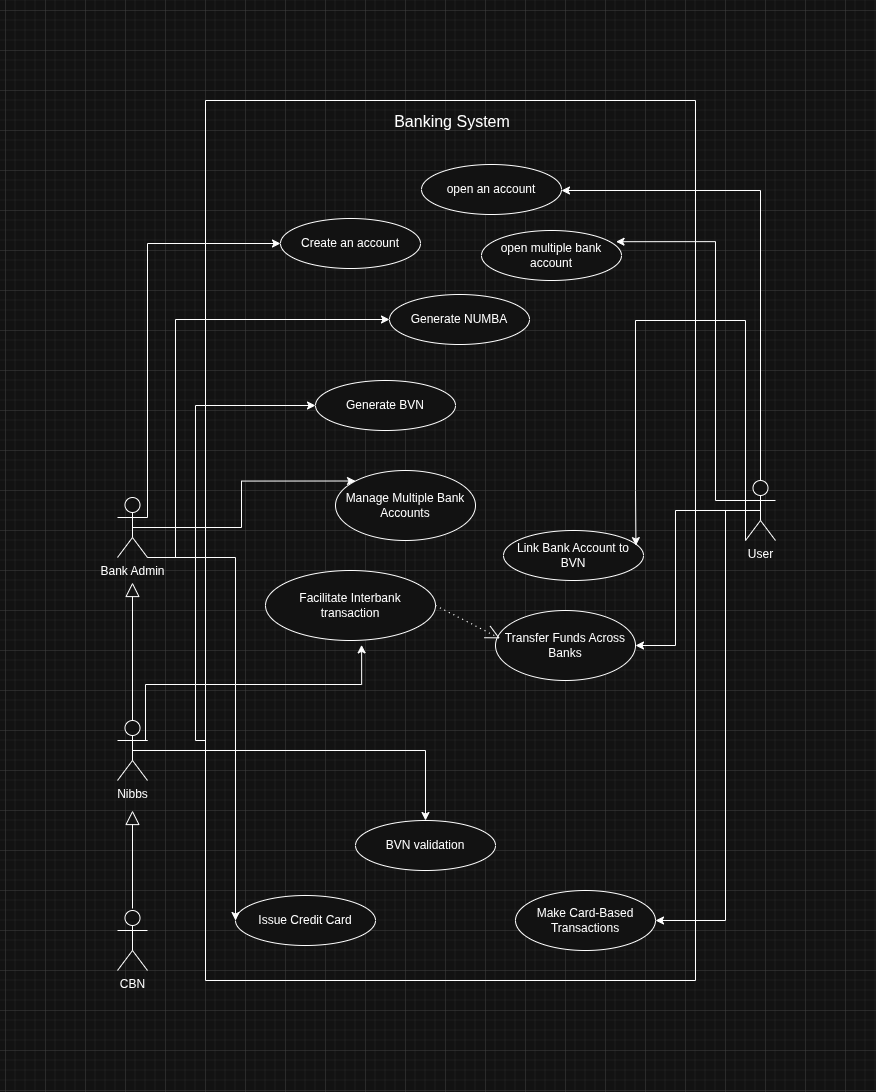

The diagram above was exported from draw.io. Its source (the exported page's mxGraphModel, read from the mxfile embedded in the PNG):
<mxGraphModel dx="1576" dy="2128" grid="1" gridSize="10" guides="1" tooltips="1" connect="1" arrows="1" fold="1" page="1" pageScale="1" pageWidth="827" pageHeight="1169" math="0" shadow="0">
  <root>
    <mxCell id="0" />
    <mxCell id="1" parent="0" />
    <mxCell id="QereK806rPnc9HrxrXB8-17" style="edgeStyle=orthogonalEdgeStyle;rounded=0;orthogonalLoop=1;jettySize=auto;html=1;exitX=0.25;exitY=0.1;exitDx=0;exitDy=0;exitPerimeter=0;entryX=1;entryY=0.5;entryDx=0;entryDy=0;" parent="1" source="QereK806rPnc9HrxrXB8-1" target="QereK806rPnc9HrxrXB8-6" edge="1">
      <mxGeometry relative="1" as="geometry">
        <Array as="points">
          <mxPoint x="715" y="316" />
          <mxPoint x="715" y="20" />
          <mxPoint x="516" y="20" />
        </Array>
      </mxGeometry>
    </mxCell>
    <mxCell id="QereK806rPnc9HrxrXB8-23" style="edgeStyle=orthogonalEdgeStyle;rounded=0;orthogonalLoop=1;jettySize=auto;html=1;exitX=0.5;exitY=0.5;exitDx=0;exitDy=0;exitPerimeter=0;entryX=1;entryY=0.5;entryDx=0;entryDy=0;" parent="1" source="QereK806rPnc9HrxrXB8-1" target="QereK806rPnc9HrxrXB8-14" edge="1">
      <mxGeometry relative="1" as="geometry">
        <Array as="points">
          <mxPoint x="680" y="340" />
          <mxPoint x="680" y="750" />
        </Array>
      </mxGeometry>
    </mxCell>
    <mxCell id="QereK806rPnc9HrxrXB8-26" style="edgeStyle=orthogonalEdgeStyle;rounded=0;orthogonalLoop=1;jettySize=auto;html=1;exitX=0.5;exitY=0.5;exitDx=0;exitDy=0;exitPerimeter=0;entryX=1;entryY=0.5;entryDx=0;entryDy=0;" parent="1" source="QereK806rPnc9HrxrXB8-1" target="QereK806rPnc9HrxrXB8-12" edge="1">
      <mxGeometry relative="1" as="geometry">
        <Array as="points">
          <mxPoint x="630" y="340" />
          <mxPoint x="630" y="475" />
        </Array>
      </mxGeometry>
    </mxCell>
    <mxCell id="QereK806rPnc9HrxrXB8-1" value="User" style="shape=umlActor;verticalLabelPosition=bottom;verticalAlign=top;html=1;" parent="1" vertex="1">
      <mxGeometry x="700" y="310" width="30" height="60" as="geometry" />
    </mxCell>
    <mxCell id="QereK806rPnc9HrxrXB8-3" value="" style="swimlane;startSize=0;" parent="1" vertex="1">
      <mxGeometry x="160" y="-70" width="490" height="880" as="geometry" />
    </mxCell>
    <mxCell id="QereK806rPnc9HrxrXB8-6" value="open an account" style="ellipse;whiteSpace=wrap;html=1;" parent="QereK806rPnc9HrxrXB8-3" vertex="1">
      <mxGeometry x="216" y="64" width="140" height="50" as="geometry" />
    </mxCell>
    <mxCell id="QereK806rPnc9HrxrXB8-7" value="Create an account" style="ellipse;whiteSpace=wrap;html=1;" parent="QereK806rPnc9HrxrXB8-3" vertex="1">
      <mxGeometry x="75" y="118" width="140" height="50" as="geometry" />
    </mxCell>
    <mxCell id="QereK806rPnc9HrxrXB8-8" value="Generate NUMBA" style="ellipse;whiteSpace=wrap;html=1;" parent="QereK806rPnc9HrxrXB8-3" vertex="1">
      <mxGeometry x="184" y="194" width="140" height="50" as="geometry" />
    </mxCell>
    <mxCell id="QereK806rPnc9HrxrXB8-9" value="Generate BVN" style="ellipse;whiteSpace=wrap;html=1;" parent="QereK806rPnc9HrxrXB8-3" vertex="1">
      <mxGeometry x="110" y="280" width="140" height="50" as="geometry" />
    </mxCell>
    <mxCell id="QereK806rPnc9HrxrXB8-10" value="Link Bank Account to BVN" style="ellipse;whiteSpace=wrap;html=1;" parent="QereK806rPnc9HrxrXB8-3" vertex="1">
      <mxGeometry x="298" y="430" width="140" height="50" as="geometry" />
    </mxCell>
    <mxCell id="QereK806rPnc9HrxrXB8-11" value="Manage Multiple Bank Accounts" style="ellipse;whiteSpace=wrap;html=1;" parent="QereK806rPnc9HrxrXB8-3" vertex="1">
      <mxGeometry x="130" y="370" width="140" height="70" as="geometry" />
    </mxCell>
    <mxCell id="QereK806rPnc9HrxrXB8-12" value="Transfer Funds Across Banks" style="ellipse;whiteSpace=wrap;html=1;" parent="QereK806rPnc9HrxrXB8-3" vertex="1">
      <mxGeometry x="290" y="510" width="140" height="70" as="geometry" />
    </mxCell>
    <mxCell id="QereK806rPnc9HrxrXB8-13" value="Issue Credit Card" style="ellipse;whiteSpace=wrap;html=1;" parent="QereK806rPnc9HrxrXB8-3" vertex="1">
      <mxGeometry x="30" y="795" width="140" height="50" as="geometry" />
    </mxCell>
    <mxCell id="QereK806rPnc9HrxrXB8-14" value="Make Card-Based Transactions" style="ellipse;whiteSpace=wrap;html=1;" parent="QereK806rPnc9HrxrXB8-3" vertex="1">
      <mxGeometry x="310" y="790" width="140" height="60" as="geometry" />
    </mxCell>
    <mxCell id="QereK806rPnc9HrxrXB8-16" value="open multiple bank account" style="ellipse;whiteSpace=wrap;html=1;" parent="QereK806rPnc9HrxrXB8-3" vertex="1">
      <mxGeometry x="276" y="130" width="140" height="50" as="geometry" />
    </mxCell>
    <mxCell id="QrVyk_jryxzmqj9-a37u-3" value="&lt;font style=&quot;font-size: 16px;&quot;&gt;Banking System&lt;/font&gt;" style="text;html=1;whiteSpace=wrap;strokeColor=none;fillColor=none;align=center;verticalAlign=middle;rounded=0;" parent="QereK806rPnc9HrxrXB8-3" vertex="1">
      <mxGeometry x="157" y="6" width="180" height="30" as="geometry" />
    </mxCell>
    <mxCell id="QrVyk_jryxzmqj9-a37u-9" value="BVN validation" style="ellipse;whiteSpace=wrap;html=1;" parent="QereK806rPnc9HrxrXB8-3" vertex="1">
      <mxGeometry x="150" y="720" width="140" height="50" as="geometry" />
    </mxCell>
    <mxCell id="QrVyk_jryxzmqj9-a37u-11" value="Facilitate Interbank&lt;div&gt;transaction&lt;/div&gt;" style="ellipse;whiteSpace=wrap;html=1;" parent="QereK806rPnc9HrxrXB8-3" vertex="1">
      <mxGeometry x="60" y="470" width="170" height="70" as="geometry" />
    </mxCell>
    <mxCell id="QrVyk_jryxzmqj9-a37u-13" value="" style="endArrow=open;endFill=0;endSize=12;html=1;rounded=0;exitX=1;exitY=0.5;exitDx=0;exitDy=0;entryX=0.031;entryY=0.398;entryDx=0;entryDy=0;entryPerimeter=0;dashed=1;dashPattern=1 4;" parent="QereK806rPnc9HrxrXB8-3" source="QrVyk_jryxzmqj9-a37u-11" target="QereK806rPnc9HrxrXB8-12" edge="1">
      <mxGeometry width="160" relative="1" as="geometry">
        <mxPoint x="110" y="600" as="sourcePoint" />
        <mxPoint x="270" y="600" as="targetPoint" />
      </mxGeometry>
    </mxCell>
    <mxCell id="QereK806rPnc9HrxrXB8-22" style="edgeStyle=orthogonalEdgeStyle;rounded=0;orthogonalLoop=1;jettySize=auto;html=1;entryX=0;entryY=0.5;entryDx=0;entryDy=0;" parent="QereK806rPnc9HrxrXB8-3" source="QereK806rPnc9HrxrXB8-3" target="QereK806rPnc9HrxrXB8-9" edge="1">
      <mxGeometry relative="1" as="geometry">
        <Array as="points">
          <mxPoint x="-10" y="640" />
          <mxPoint x="-10" y="305" />
        </Array>
      </mxGeometry>
    </mxCell>
    <mxCell id="QereK806rPnc9HrxrXB8-19" style="edgeStyle=orthogonalEdgeStyle;rounded=0;orthogonalLoop=1;jettySize=auto;html=1;exitX=1;exitY=0.3333333333333333;exitDx=0;exitDy=0;exitPerimeter=0;entryX=0;entryY=0.5;entryDx=0;entryDy=0;" parent="1" source="QereK806rPnc9HrxrXB8-15" target="QereK806rPnc9HrxrXB8-7" edge="1">
      <mxGeometry relative="1" as="geometry">
        <Array as="points">
          <mxPoint x="102" y="73" />
        </Array>
      </mxGeometry>
    </mxCell>
    <mxCell id="QereK806rPnc9HrxrXB8-20" style="edgeStyle=orthogonalEdgeStyle;rounded=0;orthogonalLoop=1;jettySize=auto;html=1;exitX=1;exitY=1;exitDx=0;exitDy=0;exitPerimeter=0;entryX=0;entryY=0.5;entryDx=0;entryDy=0;" parent="1" source="QereK806rPnc9HrxrXB8-15" target="QereK806rPnc9HrxrXB8-8" edge="1">
      <mxGeometry relative="1" as="geometry">
        <Array as="points">
          <mxPoint x="130" y="387" />
          <mxPoint x="130" y="149" />
        </Array>
      </mxGeometry>
    </mxCell>
    <mxCell id="QereK806rPnc9HrxrXB8-24" style="edgeStyle=orthogonalEdgeStyle;rounded=0;orthogonalLoop=1;jettySize=auto;html=1;exitX=1;exitY=1;exitDx=0;exitDy=0;exitPerimeter=0;entryX=0;entryY=0.5;entryDx=0;entryDy=0;" parent="1" source="QereK806rPnc9HrxrXB8-15" target="QereK806rPnc9HrxrXB8-13" edge="1">
      <mxGeometry relative="1" as="geometry">
        <Array as="points">
          <mxPoint x="190" y="387" />
        </Array>
      </mxGeometry>
    </mxCell>
    <mxCell id="QereK806rPnc9HrxrXB8-25" style="edgeStyle=orthogonalEdgeStyle;rounded=0;orthogonalLoop=1;jettySize=auto;html=1;exitX=0.5;exitY=0.5;exitDx=0;exitDy=0;exitPerimeter=0;entryX=0;entryY=0;entryDx=0;entryDy=0;" parent="1" source="QereK806rPnc9HrxrXB8-15" target="QereK806rPnc9HrxrXB8-11" edge="1">
      <mxGeometry relative="1" as="geometry" />
    </mxCell>
    <mxCell id="QereK806rPnc9HrxrXB8-15" value="Bank Admin" style="shape=umlActor;verticalLabelPosition=bottom;verticalAlign=top;html=1;" parent="1" vertex="1">
      <mxGeometry x="72" y="327" width="30" height="60" as="geometry" />
    </mxCell>
    <mxCell id="QereK806rPnc9HrxrXB8-18" style="edgeStyle=orthogonalEdgeStyle;rounded=0;orthogonalLoop=1;jettySize=auto;html=1;exitX=0;exitY=1;exitDx=0;exitDy=0;exitPerimeter=0;entryX=0.946;entryY=0.302;entryDx=0;entryDy=0;entryPerimeter=0;" parent="1" source="QereK806rPnc9HrxrXB8-1" target="QereK806rPnc9HrxrXB8-10" edge="1">
      <mxGeometry relative="1" as="geometry">
        <Array as="points">
          <mxPoint x="700" y="150" />
          <mxPoint x="590" y="150" />
          <mxPoint x="590" y="320" />
        </Array>
      </mxGeometry>
    </mxCell>
    <mxCell id="QereK806rPnc9HrxrXB8-21" style="edgeStyle=orthogonalEdgeStyle;rounded=0;orthogonalLoop=1;jettySize=auto;html=1;exitX=0;exitY=0.3333333333333333;exitDx=0;exitDy=0;exitPerimeter=0;entryX=0.961;entryY=0.224;entryDx=0;entryDy=0;entryPerimeter=0;" parent="1" source="QereK806rPnc9HrxrXB8-1" target="QereK806rPnc9HrxrXB8-16" edge="1">
      <mxGeometry relative="1" as="geometry">
        <Array as="points">
          <mxPoint x="670" y="330" />
          <mxPoint x="670" y="71" />
        </Array>
      </mxGeometry>
    </mxCell>
    <mxCell id="QrVyk_jryxzmqj9-a37u-10" style="edgeStyle=orthogonalEdgeStyle;rounded=0;orthogonalLoop=1;jettySize=auto;html=1;exitX=0.5;exitY=0.5;exitDx=0;exitDy=0;exitPerimeter=0;" parent="1" source="QrVyk_jryxzmqj9-a37u-1" target="QrVyk_jryxzmqj9-a37u-9" edge="1">
      <mxGeometry relative="1" as="geometry" />
    </mxCell>
    <mxCell id="QrVyk_jryxzmqj9-a37u-12" style="edgeStyle=orthogonalEdgeStyle;rounded=0;orthogonalLoop=1;jettySize=auto;html=1;exitX=1;exitY=0.3333333333333333;exitDx=0;exitDy=0;exitPerimeter=0;" parent="1" source="QrVyk_jryxzmqj9-a37u-1" edge="1">
      <mxGeometry relative="1" as="geometry">
        <mxPoint x="99.99999999999999" y="369.9999999999999" as="sourcePoint" />
        <mxPoint x="316.11" y="474.36" as="targetPoint" />
        <Array as="points">
          <mxPoint x="100" y="570" />
          <mxPoint x="100" y="514" />
          <mxPoint x="316" y="514" />
        </Array>
      </mxGeometry>
    </mxCell>
    <mxCell id="QrVyk_jryxzmqj9-a37u-1" value="Nibbs" style="shape=umlActor;verticalLabelPosition=bottom;verticalAlign=top;html=1;outlineConnect=0;" parent="1" vertex="1">
      <mxGeometry x="72" y="550" width="30" height="60" as="geometry" />
    </mxCell>
    <mxCell id="QrVyk_jryxzmqj9-a37u-2" value="CBN" style="shape=umlActor;verticalLabelPosition=bottom;verticalAlign=top;html=1;outlineConnect=0;" parent="1" vertex="1">
      <mxGeometry x="72" y="740" width="30" height="60" as="geometry" />
    </mxCell>
    <mxCell id="QrVyk_jryxzmqj9-a37u-6" value="" style="endArrow=block;endFill=0;endSize=12;html=1;rounded=0;exitX=0.5;exitY=0;exitDx=0;exitDy=0;exitPerimeter=0;" parent="1" source="QrVyk_jryxzmqj9-a37u-1" edge="1">
      <mxGeometry width="160" relative="1" as="geometry">
        <mxPoint x="87.00000000000011" y="575" as="sourcePoint" />
        <mxPoint x="87.00000000000011" y="412" as="targetPoint" />
      </mxGeometry>
    </mxCell>
    <mxCell id="QrVyk_jryxzmqj9-a37u-7" value="" style="endArrow=block;endFill=0;endSize=12;html=1;rounded=0;exitX=0.5;exitY=0;exitDx=0;exitDy=0;exitPerimeter=0;" parent="1" edge="1">
      <mxGeometry width="160" relative="1" as="geometry">
        <mxPoint x="87" y="738" as="sourcePoint" />
        <mxPoint x="87" y="640" as="targetPoint" />
      </mxGeometry>
    </mxCell>
  </root>
</mxGraphModel>